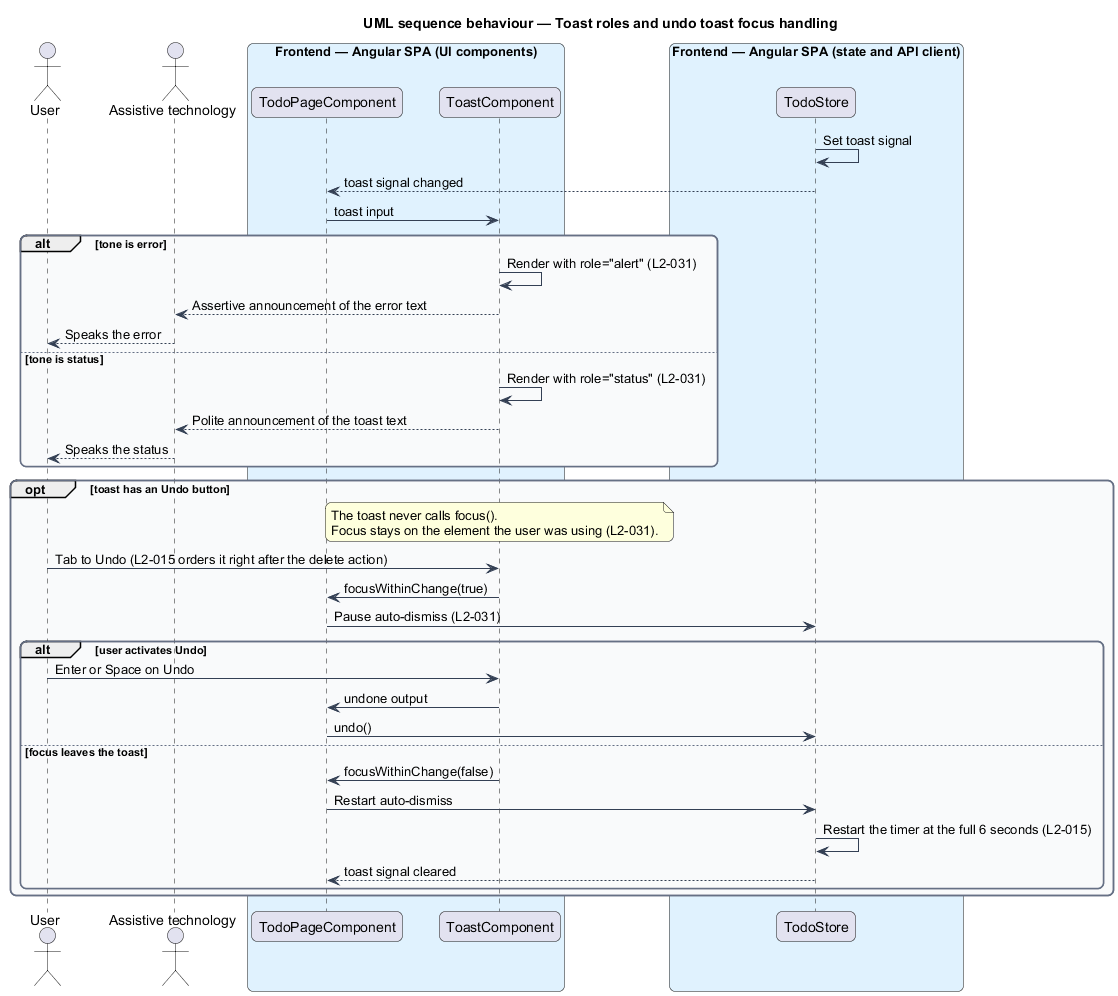

The diagram above was rendered by PlantUML. Its source (embedded in the PNG):
@startuml
title UML sequence behaviour — Toast roles and undo toast focus handling
skinparam backgroundColor #FFFFFF
skinparam shadowing false
skinparam roundcorner 12
skinparam defaultFontName Arial
skinparam ArrowColor #344054
skinparam rectangle {
  BorderColor #344054
  FontColor #101828
}
skinparam package {
  BorderColor #667085
  FontColor #101828
  BackgroundColor #F9FAFB
}
actor "User" as user
actor "Assistive technology" as at
box "Frontend — Angular SPA (UI components)" #E0F2FE
  participant "TodoPageComponent" as page
  participant "ToastComponent" as toast
end box
box "Frontend — Angular SPA (state and API client)" #E0F2FE
  participant "TodoStore" as store
end box
store -> store : Set toast signal
store --> page : toast signal changed
page -> toast : toast input
alt tone is error
  toast -> toast : Render with role="alert" (L2-031)
  toast --> at : Assertive announcement of the error text
  at --> user : Speaks the error
else tone is status
  toast -> toast : Render with role="status" (L2-031)
  toast --> at : Polite announcement of the toast text
  at --> user : Speaks the status
end
opt toast has an Undo button
  note over toast
    The toast never calls focus().
    Focus stays on the element the user was using (L2-031).
  end note
  user -> toast : Tab to Undo (L2-015 orders it right after the delete action)
  toast -> page : focusWithinChange(true)
  page -> store : Pause auto-dismiss (L2-031)
  alt user activates Undo
    user -> toast : Enter or Space on Undo
    toast -> page : undone output
    page -> store : undo()
  else focus leaves the toast
    toast -> page : focusWithinChange(false)
    page -> store : Restart auto-dismiss
    store -> store : Restart the timer at the full 6 seconds (L2-015)
    store --> page : toast signal cleared
  end
end
@enduml